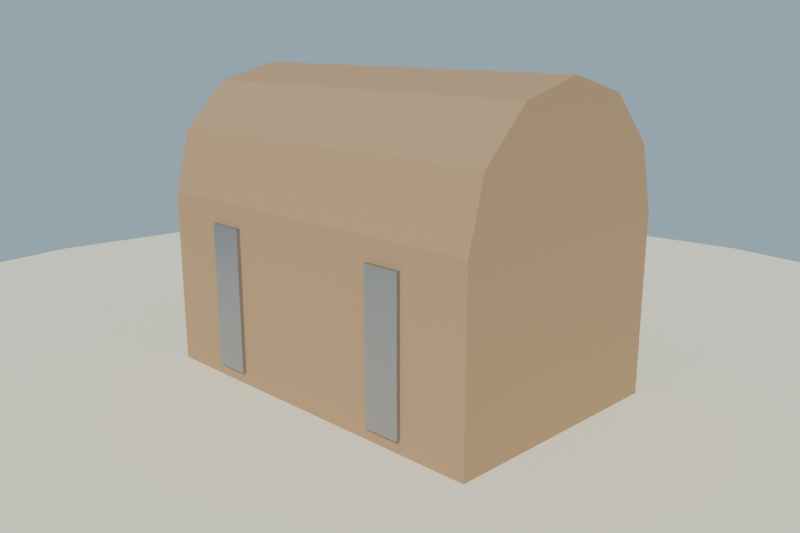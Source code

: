 # Source: cofre_pequeno_lowpoly.blend  (saved by Blender 4.2.68; exported with 4.5.12 LTS)
import bpy
from mathutils import Matrix  # noqa: F401  (used for matrix-valued properties, if any)

bpy.ops.wm.read_factory_settings(use_empty=True)
scene = bpy.context.scene
scene.name = 'Scene'

# ---- collections
col_collection = bpy.data.collections.new('Collection'); scene.collection.children.link(col_collection)

# ---- materials (node trees are filled in below, after node groups)
mat_mat_madera_cofre_peq = bpy.data.materials.new('MAT_Madera_Cofre_Peq')
mat_mat_hierro_cofre_peq = bpy.data.materials.new('MAT_Hierro_Cofre_Peq')
mat_mat_bronce_cierre = bpy.data.materials.new('MAT_Bronce_Cierre')
mat_mat_arena_isla = bpy.data.materials.new('MAT_Arena_Isla')

# ---- material node trees
mat_mat_madera_cofre_peq.use_nodes = True; mat_mat_madera_cofre_peq.node_tree.nodes.clear()
_N = mat_mat_madera_cofre_peq.node_tree.nodes; _L = mat_mat_madera_cofre_peq.node_tree.links
n0 = _N.new('ShaderNodeBsdfPrincipled'); n0.name = 'Principled BSDF'; n0.location = (10, 300)
n0.inputs[0].default_value = (0.44, 0.28, 0.15, 1.0)
n0.inputs[2].default_value = 0.88
n0.inputs[13].default_value = 0.2
n1 = _N.new('ShaderNodeOutputMaterial'); n1.name = 'Material Output'; n1.location = (300, 300)
_L.new(n0.outputs[0], n1.inputs[0])
n1.is_active_output = True
mat_mat_hierro_cofre_peq.use_nodes = True; mat_mat_hierro_cofre_peq.node_tree.nodes.clear()
_N = mat_mat_hierro_cofre_peq.node_tree.nodes; _L = mat_mat_hierro_cofre_peq.node_tree.links
n0 = _N.new('ShaderNodeBsdfPrincipled'); n0.name = 'Principled BSDF'; n0.location = (10, 300)
n0.inputs[0].default_value = (0.36, 0.37, 0.4, 1.0)
n0.inputs[1].default_value = 0.86
n0.inputs[2].default_value = 0.38
n0.inputs[13].default_value = 0.58
n1 = _N.new('ShaderNodeOutputMaterial'); n1.name = 'Material Output'; n1.location = (300, 300)
_L.new(n0.outputs[0], n1.inputs[0])
n1.is_active_output = True
mat_mat_bronce_cierre.use_nodes = True; mat_mat_bronce_cierre.node_tree.nodes.clear()
_N = mat_mat_bronce_cierre.node_tree.nodes; _L = mat_mat_bronce_cierre.node_tree.links
n0 = _N.new('ShaderNodeBsdfPrincipled'); n0.name = 'Principled BSDF'; n0.location = (10, 300)
n0.inputs[0].default_value = (0.74, 0.54, 0.28, 1.0)
n0.inputs[1].default_value = 0.92
n0.inputs[2].default_value = 0.3
n0.inputs[13].default_value = 0.65
n0.inputs[27].default_value = (0.74, 0.54, 0.28, 1.0)
n0.inputs[28].default_value = 0.35
n1 = _N.new('ShaderNodeOutputMaterial'); n1.name = 'Material Output'; n1.location = (300, 300)
_L.new(n0.outputs[0], n1.inputs[0])
n1.is_active_output = True
mat_mat_arena_isla.use_nodes = True; mat_mat_arena_isla.node_tree.nodes.clear()
_N = mat_mat_arena_isla.node_tree.nodes; _L = mat_mat_arena_isla.node_tree.links
n0 = _N.new('ShaderNodeBsdfPrincipled'); n0.name = 'Principled BSDF'; n0.location = (10, 300)
n0.inputs[0].default_value = (0.92, 0.84, 0.63, 1.0)
n0.inputs[2].default_value = 1.0
n0.inputs[13].default_value = 0.2
n1 = _N.new('ShaderNodeOutputMaterial'); n1.name = 'Material Output'; n1.location = (300, 300)
_L.new(n0.outputs[0], n1.inputs[0])
n1.is_active_output = True

# ---- world
world_mundo = bpy.data.worlds.new('Mundo'); scene.world = world_mundo
world_mundo.use_nodes = True; world_mundo.node_tree.nodes.clear()
_N = world_mundo.node_tree.nodes; _L = world_mundo.node_tree.links
n0 = _N.new('ShaderNodeBackground'); n0.name = 'Background'; n0.location = (10, 300)
n0.inputs[0].default_value = (0.58, 0.79, 0.95, 1.0)
n0.inputs[1].default_value = 0.55
n1 = _N.new('ShaderNodeOutputWorld'); n1.name = 'World Output'; n1.location = (300, 300)
_L.new(n0.outputs[0], n1.inputs[0])
n1.is_active_output = True

# ---- cameras
cam_camera = bpy.data.cameras.new('Camera')
cam_camera.lens = 40.0

# ---- lights
light_sol = bpy.data.lights.new('SOL', 'SUN')
light_sol.energy = 3.2

# ---- meshes
me_sm_cofre_pequeno = bpy.data.meshes.new('SM_Cofre_Pequeno')
me_sm_cofre_pequeno.from_pydata([(-0.31, -0.2, 0.0), (0.31, -0.2, 0.0), (-0.31, 0.2, 0.0), (0.31, 0.2, 0.0), (-0.31, -0.2, 0.3), (0.31, -0.2, 0.3), (-0.31, 0.2, 0.3), (0.31, 0.2, 0.3), (-0.31, 0.2, 0.3), (-0.31, 0.1732, 0.4), (-0.31, 0.1, 0.4732), (-0.31, 1.225e-17, 0.5), (-0.31, -0.1, 0.4732), (-0.31, -0.1732, 0.4), (-0.31, -0.2, 0.3), (0.31, 0.2, 0.3), (0.31, 0.1732, 0.4), (0.31, 0.1, 0.4732), (0.31, 1.225e-17, 0.5), (0.31, -0.1, 0.4732), (0.31, -0.1732, 0.4), (0.31, -0.2, 0.3), (-0.2, -0.206, 0.035), (-0.14, -0.206, 0.035), (-0.2, 0.206, 0.035), (-0.14, 0.206, 0.035), (-0.2, -0.206, 0.265), (-0.14, -0.206, 0.265), (-0.2, 0.206, 0.265), (-0.14, 0.206, 0.265), (0.14, -0.206, 0.035), (0.2, -0.206, 0.035), (0.14, 0.206, 0.035), (0.2, 0.206, 0.035), (0.14, -0.206, 0.265), (0.2, -0.206, 0.265), (0.14, 0.206, 0.265), (0.2, 0.206, 0.265), (-0.055, 0.2, 0.245), (0.055, 0.2, 0.245), (-0.055, 0.26, 0.245), (0.055, 0.26, 0.245), (-0.055, 0.2, 0.355), (0.055, 0.2, 0.355), (-0.055, 0.26, 0.355), (0.055, 0.26, 0.355)], [], [(0, 2, 3, 1), (4, 5, 7, 6), (0, 1, 5, 4), (2, 6, 7, 3), (0, 4, 6, 2), (1, 3, 7, 5), (8, 9, 16, 15), (9, 10, 17, 16), (10, 11, 18, 17), (11, 12, 19, 18), (12, 13, 20, 19), (13, 14, 21, 20), (8, 15, 21, 14), (8, 14, 13, 12, 11, 10, 9), (21, 15, 16, 17, 18, 19, 20), (22, 24, 25, 23), (26, 27, 29, 28), (22, 23, 27, 26), (24, 28, 29, 25), (22, 26, 28, 24), (23, 25, 29, 27), (30, 32, 33, 31), (34, 35, 37, 36), (30, 31, 35, 34), (32, 36, 37, 33), (30, 34, 36, 32), (31, 33, 37, 35), (38, 40, 41, 39), (42, 43, 45, 44), (38, 39, 43, 42), (40, 44, 45, 41), (38, 42, 44, 40), (39, 41, 45, 43)])
me_sm_cofre_pequeno.polygons.foreach_set('material_index', [0, 0, 0, 0, 0, 0, 0, 0, 0, 0, 0, 0, 0, 0, 0, 1, 1, 1, 1, 1, 1, 1, 1, 1, 1, 1, 1, 2, 2, 2, 2, 2, 2])
me_sm_cofre_pequeno.materials.append(mat_mat_madera_cofre_peq)
me_sm_cofre_pequeno.materials.append(mat_mat_hierro_cofre_peq)
me_sm_cofre_pequeno.materials.append(mat_mat_bronce_cierre)
me_sm_cofre_pequeno.update()
me_cylinder = bpy.data.meshes.new('Cylinder')
me_cylinder.from_pydata([(0.0, 1.2, -0.12), (0.0, 1.2, 0.12), (0.3106, 1.159, -0.12), (0.3106, 1.159, 0.12), (0.6, 1.039, -0.12), (0.6, 1.039, 0.12), (0.8485, 0.8485, -0.12), (0.8485, 0.8485, 0.12), (1.039, 0.6, -0.12), (1.039, 0.6, 0.12), (1.159, 0.3106, -0.12), (1.159, 0.3106, 0.12), (1.2, 0.0, -0.12), (1.2, 0.0, 0.12), (1.159, -0.3106, -0.12), (1.159, -0.3106, 0.12), (1.039, -0.6, -0.12), (1.039, -0.6, 0.12), (0.8485, -0.8485, -0.12), (0.8485, -0.8485, 0.12), (0.6, -1.039, -0.12), (0.6, -1.039, 0.12), (0.3106, -1.159, -0.12), (0.3106, -1.159, 0.12), (0.0, -1.2, -0.12), (0.0, -1.2, 0.12), (-0.3106, -1.159, -0.12), (-0.3106, -1.159, 0.12), (-0.6, -1.039, -0.12), (-0.6, -1.039, 0.12), (-0.8485, -0.8485, -0.12), (-0.8485, -0.8485, 0.12), (-1.039, -0.6, -0.12), (-1.039, -0.6, 0.12), (-1.159, -0.3106, -0.12), (-1.159, -0.3106, 0.12), (-1.2, 0.0, -0.12), (-1.2, 0.0, 0.12), (-1.159, 0.3106, -0.12), (-1.159, 0.3106, 0.12), (-1.039, 0.6, -0.12), (-1.039, 0.6, 0.12), (-0.8485, 0.8485, -0.12), (-0.8485, 0.8485, 0.12), (-0.6, 1.039, -0.12), (-0.6, 1.039, 0.12), (-0.3106, 1.159, -0.12), (-0.3106, 1.159, 0.12)], [], [(0, 1, 3, 2), (2, 3, 5, 4), (4, 5, 7, 6), (6, 7, 9, 8), (8, 9, 11, 10), (10, 11, 13, 12), (12, 13, 15, 14), (14, 15, 17, 16), (16, 17, 19, 18), (18, 19, 21, 20), (20, 21, 23, 22), (22, 23, 25, 24), (24, 25, 27, 26), (26, 27, 29, 28), (28, 29, 31, 30), (30, 31, 33, 32), (32, 33, 35, 34), (34, 35, 37, 36), (36, 37, 39, 38), (38, 39, 41, 40), (40, 41, 43, 42), (42, 43, 45, 44), (3, 1, 47, 45, 43, 41, 39, 37, 35, 33, 31, 29, 27, 25, 23, 21, 19, 17, 15, 13, 11, 9, 7, 5), (44, 45, 47, 46), (46, 47, 1, 0), (0, 2, 4, 6, 8, 10, 12, 14, 16, 18, 20, 22, 24, 26, 28, 30, 32, 34, 36, 38, 40, 42, 44, 46)])
_uv = me_cylinder.uv_layers.new(name='UVMap')
_uv.uv.foreach_set('vector', [1.0, 0.5, 1.0, 1.0, 0.9583, 1.0, 0.9583, 0.5, 0.9583, 0.5, 0.9583, 1.0, 0.9167, 1.0, 0.9167, 0.5, 0.9167, 0.5, 0.9167, 1.0, 0.875, 1.0, 0.875, 0.5, 0.875, 0.5, 0.875, 1.0, 0.8333, 1.0, 0.8333, 0.5, 0.8333, 0.5, 0.8333, 1.0, 0.7917, 1.0, 0.7917, 0.5, 0.7917, 0.5, 0.7917, 1.0, 0.75, 1.0, 0.75, 0.5, 0.75, 0.5, 0.75, 1.0, 0.7083, 1.0, 0.7083, 0.5, 0.7083, 0.5, 0.7083, 1.0, 0.6667, 1.0, 0.6667, 0.5, 0.6667, 0.5, 0.6667, 1.0, 0.625, 1.0, 0.625, 0.5, 0.625, 0.5, 0.625, 1.0, 0.5833, 1.0, 0.5833, 0.5, 0.5833, 0.5, 0.5833, 1.0, 0.5417, 1.0, 0.5417, 0.5, 0.5417, 0.5, 0.5417, 1.0, 0.5, 1.0, 0.5, 0.5, 0.5, 0.5, 0.5, 1.0, 0.4583, 1.0, 0.4583, 0.5, 0.4583, 0.5, 0.4583, 1.0, 0.4167, 1.0, 0.4167, 0.5, 0.4167, 0.5, 0.4167, 1.0, 0.375, 1.0, 0.375, 0.5, 0.375, 0.5, 0.375, 1.0, 0.3333, 1.0, 0.3333, 0.5, 0.3333, 0.5, 0.3333, 1.0, 0.2917, 1.0, 0.2917, 0.5, 0.2917, 0.5, 0.2917, 1.0, 0.25, 1.0, 0.25, 0.5, 0.25, 0.5, 0.25, 1.0, 0.2083, 1.0, 0.2083, 0.5, 0.2083, 0.5, 0.2083, 1.0, 0.1667, 1.0, 0.1667, 0.5, 0.1667, 0.5, 0.1667, 1.0, 0.125, 1.0, 0.125, 0.5, 0.125, 0.5, 0.125, 1.0, 0.08333, 1.0, 0.08333, 0.5, 0.3121, 0.4818, 0.25, 0.49, 0.1879, 0.4818, 0.13, 0.4578, 0.08029, 0.4197, 0.04215, 0.37, 0.01818, 0.3121, 0.01, 0.25, 0.01818, 0.1879, 0.04215, 0.13, 0.08029, 0.08029, 0.13, 0.04215, 0.1879, 0.01818, 0.25, 0.01, 0.3121, 0.01818, 0.37, 0.04215, 0.4197, 0.08029, 0.4578, 0.13, 0.4818, 0.1879, 0.49, 0.25, 0.4818, 0.3121, 0.4578, 0.37, 0.4197, 0.4197, 0.37, 0.4578, 0.08333, 0.5, 0.08333, 1.0, 0.04167, 1.0, 0.04167, 0.5, 0.04167, 0.5, 0.04167, 1.0, -1.863e-07, 1.0, -1.863e-07, 0.5, 0.75, 0.49, 0.8121, 0.4818, 0.87, 0.4578, 0.9197, 0.4197, 0.9578, 0.37, 0.9818, 0.3121, 0.99, 0.25, 0.9818, 0.1879, 0.9578, 0.13, 0.9197, 0.08029, 0.87, 0.04215, 0.8121, 0.01818, 0.75, 0.01, 0.6879, 0.01818, 0.63, 0.04215, 0.5803, 0.08029, 0.5422, 0.13, 0.5182, 0.1879, 0.51, 0.25, 0.5182, 0.3121, 0.5422, 0.37, 0.5803, 0.4197, 0.63, 0.4578, 0.6879, 0.4818])
me_cylinder.materials.append(mat_mat_arena_isla)
me_cylinder.update()

# ---- objects
ob_sm_cofre_pequeno = bpy.data.objects.new('SM_Cofre_Pequeno', me_sm_cofre_pequeno)
ob_sol = bpy.data.objects.new('SOL', light_sol)
ob_base_arena = bpy.data.objects.new('Base_Arena', me_cylinder)
ob_cam_cofre = bpy.data.objects.new('CAM_Cofre', cam_camera)

# ---- transforms, parenting, visibility, modifiers, constraints
ob_sm_cofre_pequeno.location = (0.0, 0.0, 0.045)
ob_sol.location = (0.0, 0.0, 0.0)
ob_sol.rotation_euler = (0.8727, 0.1047, 0.5236)
ob_base_arena.location = (0.0, 0.0, -0.06)
ob_cam_cofre.location = (0.95, -0.95, 0.6)
ob_cam_cofre.rotation_euler = (1.309, -1.155e-07, 0.7854)

# ---- collection membership
scene.collection.objects.link(ob_sm_cofre_pequeno)
scene.collection.objects.link(ob_sol)
col_collection.objects.link(ob_base_arena)
col_collection.objects.link(ob_cam_cofre)

# ---- scene / render settings (as saved in the file)
scene.camera = ob_cam_cofre
scene.frame_start = 1; scene.frame_end = 250; scene.frame_set(1)
scene.render.engine = 'BLENDER_EEVEE_NEXT'
scene.render.resolution_x = 1200
scene.render.resolution_y = 800
bpy.context.view_layer.update()
